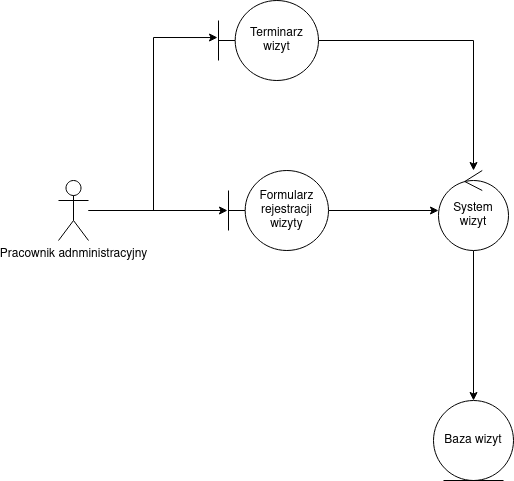

The diagram above was exported from draw.io. Its source (the exported page's mxGraphModel, read from the mxfile embedded in the PNG):
<mxGraphModel dx="1352" dy="883" grid="1" gridSize="10" guides="1" tooltips="1" connect="1" arrows="1" fold="1" page="1" pageScale="1" pageWidth="850" pageHeight="1100" math="0" shadow="0">
  <root>
    <mxCell id="0" />
    <mxCell id="1" parent="0" />
    <mxCell id="YQY0Cw3w3W5EFmuRU6ZN-1" parent="1" style="shape=umlActor;verticalLabelPosition=bottom;verticalAlign=top;html=1;" value="Pracownik adnministracyjny" vertex="1">
      <mxGeometry height="60" width="30" x="60" y="290" as="geometry" />
    </mxCell>
    <mxCell id="YQY0Cw3w3W5EFmuRU6ZN-9" edge="1" parent="1" source="YQY0Cw3w3W5EFmuRU6ZN-2" style="edgeStyle=orthogonalEdgeStyle;rounded=0;orthogonalLoop=1;jettySize=auto;html=1;entryX=0.5;entryY=0;entryDx=0;entryDy=0;" target="YQY0Cw3w3W5EFmuRU6ZN-4">
      <mxGeometry relative="1" as="geometry" />
    </mxCell>
    <mxCell id="YQY0Cw3w3W5EFmuRU6ZN-2" parent="1" style="ellipse;shape=umlControl;whiteSpace=wrap;html=1;" value="System wizyt" vertex="1">
      <mxGeometry height="80" width="70" x="440" y="280" as="geometry" />
    </mxCell>
    <mxCell id="YQY0Cw3w3W5EFmuRU6ZN-8" edge="1" parent="1" source="YQY0Cw3w3W5EFmuRU6ZN-3" style="edgeStyle=orthogonalEdgeStyle;rounded=0;orthogonalLoop=1;jettySize=auto;html=1;" target="YQY0Cw3w3W5EFmuRU6ZN-2">
      <mxGeometry relative="1" as="geometry" />
    </mxCell>
    <mxCell id="YQY0Cw3w3W5EFmuRU6ZN-3" parent="1" style="shape=umlBoundary;whiteSpace=wrap;html=1;" value="Formularz rejestracji wizyty" vertex="1">
      <mxGeometry height="80" width="100" x="230" y="280" as="geometry" />
    </mxCell>
    <mxCell id="YQY0Cw3w3W5EFmuRU6ZN-4" parent="1" style="ellipse;shape=umlEntity;whiteSpace=wrap;html=1;" value="Baza wizyt" vertex="1">
      <mxGeometry height="80" width="80" x="435" y="510" as="geometry" />
    </mxCell>
    <mxCell id="YQY0Cw3w3W5EFmuRU6ZN-7" edge="1" parent="1" source="YQY0Cw3w3W5EFmuRU6ZN-1" style="edgeStyle=orthogonalEdgeStyle;rounded=0;orthogonalLoop=1;jettySize=auto;html=1;entryX=-0.01;entryY=0.5;entryDx=0;entryDy=0;entryPerimeter=0;" target="YQY0Cw3w3W5EFmuRU6ZN-3">
      <mxGeometry relative="1" as="geometry" />
    </mxCell>
    <mxCell id="YQY0Cw3w3W5EFmuRU6ZN-11" edge="1" parent="1" source="YQY0Cw3w3W5EFmuRU6ZN-10" style="edgeStyle=orthogonalEdgeStyle;rounded=0;orthogonalLoop=1;jettySize=auto;html=1;" target="YQY0Cw3w3W5EFmuRU6ZN-2">
      <mxGeometry relative="1" as="geometry">
        <Array as="points">
          <mxPoint x="475" y="150" />
        </Array>
      </mxGeometry>
    </mxCell>
    <mxCell id="YQY0Cw3w3W5EFmuRU6ZN-10" parent="1" style="shape=umlBoundary;whiteSpace=wrap;html=1;" value="Terminarz wizyt" vertex="1">
      <mxGeometry height="80" width="100" x="220" y="110" as="geometry" />
    </mxCell>
    <mxCell id="YQY0Cw3w3W5EFmuRU6ZN-12" edge="1" parent="1" source="YQY0Cw3w3W5EFmuRU6ZN-1" style="edgeStyle=orthogonalEdgeStyle;rounded=0;orthogonalLoop=1;jettySize=auto;html=1;entryX=-0.01;entryY=0.463;entryDx=0;entryDy=0;entryPerimeter=0;" target="YQY0Cw3w3W5EFmuRU6ZN-10">
      <mxGeometry relative="1" as="geometry" />
    </mxCell>
  </root>
</mxGraphModel>